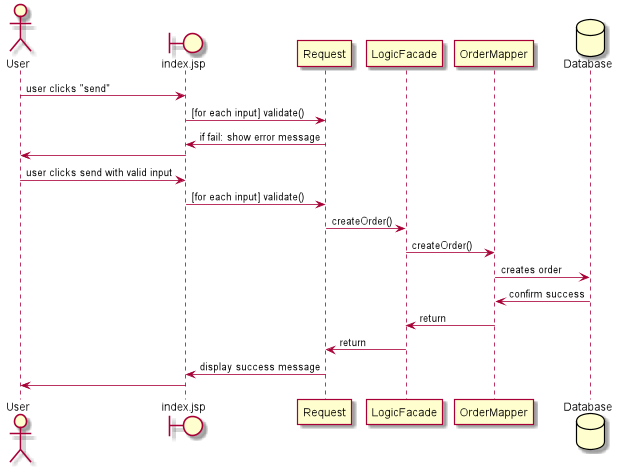

The diagram above was rendered by PlantUML. Its source (embedded in the PNG):
@startuml

Actor User as user
boundary "index.jsp" as request
participant "Request" as req
participant LogicFacade
participant OrderMapper
database "Database" as database

user -> request : user clicks "send"
request -> req : [for each input] validate()
req -> request : if fail: show error message
request -> user
user -> request : user clicks send with valid input
request -> req : [for each input] validate()

req -> LogicFacade : createOrder()
LogicFacade -> OrderMapper : createOrder()
OrderMapper -> database : creates order
database -> OrderMapper : confirm success
OrderMapper -> LogicFacade : return
LogicFacade -> req : return
req -> request : display success message
request -> user

@enduml